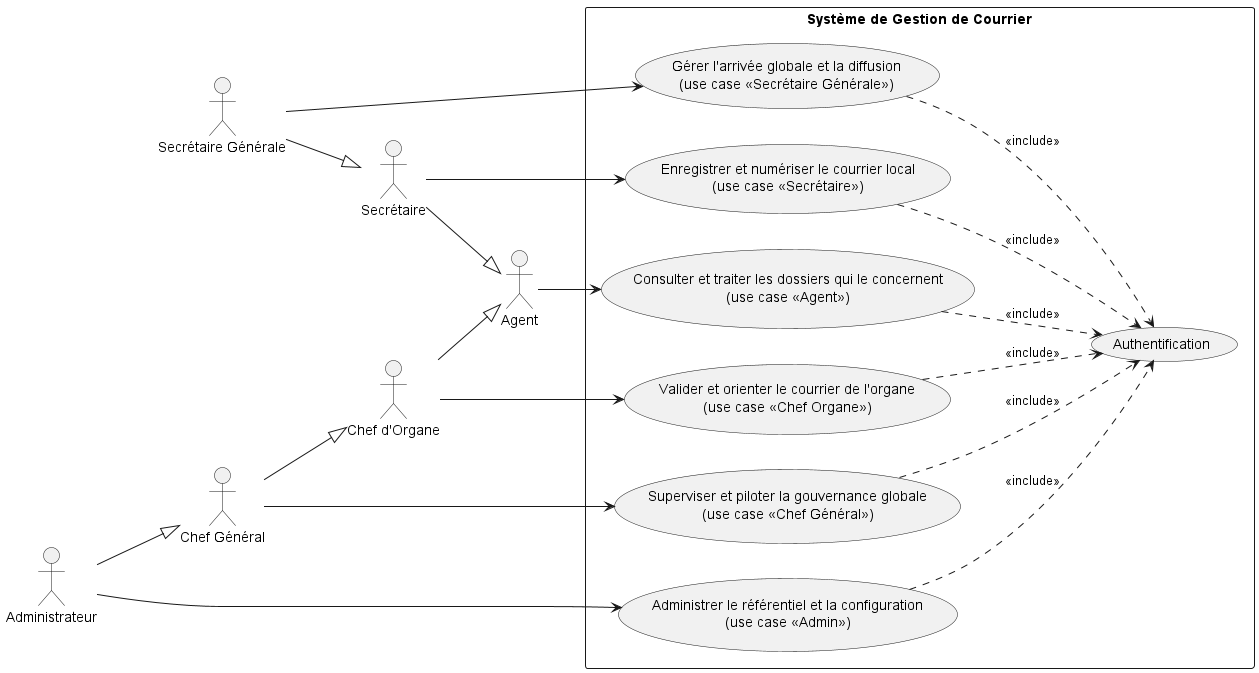

The diagram above was rendered by PlantUML. Its source (embedded in the PNG):
@startuml usecase_global
left to right direction
skinparam shadowing false

' --- Acteurs avec Héritage ---

actor "Agent" as Agent
actor "Secrétaire" as Sec
actor "Secrétaire Générale" as SG
actor "Chef d'Organe" as CO
actor "Chef Général" as CG
actor "Administrateur" as Admin

' Héritage de base
Sec --|> Agent
CO --|> Agent
Admin --|> CG

' Spécialisations de haut niveau
SG --|> Sec
CG --|> CO

' --- Système ---

rectangle "Système de Gestion de Courrier" {

    usecase "Authentification" as Auth

    usecase "Consulter et traiter les dossiers qui le concernent\n(use case <<Agent>>)" as UCA
    
    usecase "Enregistrer et numériser le courrier local\n(use case <<Secrétaire>>)" as UCS
    
    usecase "Gérer l'arrivée globale et la diffusion\n(use case <<Secrétaire Générale>>)" as UCSG
    
    usecase "Valider et orienter le courrier de l'organe\n(use case <<Chef Organe>>)" as UCO
    
    usecase "Superviser et piloter la gouvernance globale\n(use case <<Chef Général>>)" as UCG
    
    usecase "Administrer le référentiel et la configuration\n(use case <<Admin>>)" as UCAd
}

' --- Relations Acteurs / Use cases ---

Agent --> UCA
Sec --> UCS
SG --> UCSG
CO --> UCO
CG --> UCG
Admin --> UCAd

' --- Relations <<include>> vers Authentification ---

UCA ..> Auth : <<include>>
UCS ..> Auth : <<include>>
UCSG ..> Auth : <<include>>
UCO ..> Auth : <<include>>
UCG ..> Auth : <<include>>
UCAd ..> Auth : <<include>>

@enduml